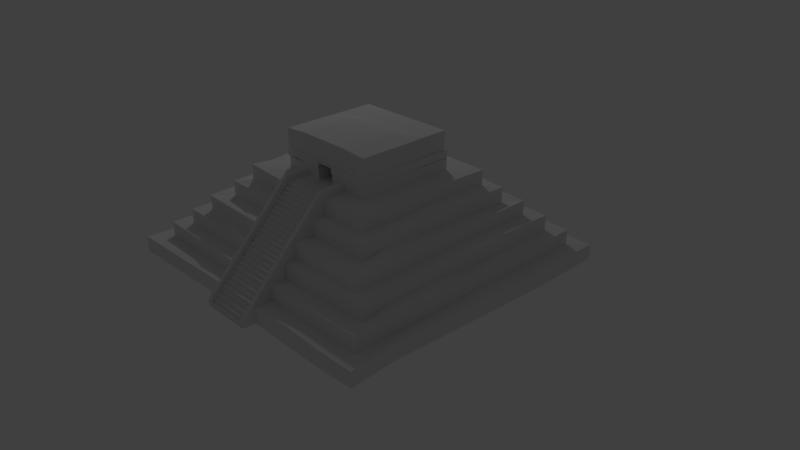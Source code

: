 # Source: MayanPyramid.blend  (saved by Blender 2.79.0; exported with 4.5.12 LTS)
import bpy
from mathutils import Matrix  # noqa: F401  (used for matrix-valued properties, if any)

bpy.ops.wm.read_factory_settings(use_empty=True)
scene = bpy.context.scene
scene.name = 'Scene'

# ---- collections
col_collection_1 = bpy.data.collections.new('Collection 1'); scene.collection.children.link(col_collection_1)

# ---- world
world_world = bpy.data.worlds.new('World'); scene.world = world_world
world_world.color = (0.05088, 0.05088, 0.05088)
world_world.use_sun_shadow = False
world_world.sun_shadow_jitter_overblur = 0.0
world_world.cycles.sampling_method = 'MANUAL'

# ---- cameras
cam_camera = bpy.data.cameras.new('Camera')
cam_camera.clip_end = 100.0
cam_camera.lens = 35.0
cam_camera.sensor_width = 32.0
cam_camera.sensor_height = 18.0
cam_camera.ortho_scale = 7.314
cam_camera.dof.focus_distance = 0.0
cam_camera.dof.aperture_fstop = 128.0

# ---- lights
light_lamp = bpy.data.lights.new('Lamp', 'POINT')
light_lamp.transmission_factor = 0.0
light_lamp.cutoff_distance = 30.0
light_lamp.energy = 100.0
light_lamp.shadow_buffer_clip_start = 1.001
light_lamp.shadow_soft_size = 0.1
light_lamp.shadow_maximum_resolution = 0.006
light_lamp.use_absolute_resolution = True

# ---- meshes
me_cube_001 = bpy.data.meshes.new('Cube.001')
me_cube_001.from_pydata([(-1.969, -2.036, 0.02659), (-0.6727, -0.6658, 1.705), (-1.997, 1.96, 0.002339), (-0.6727, 0.6256, 1.705), (1.997, -2.009, 0.0), (0.6901, -0.6658, 1.705), (1.993, 1.974, -0.01978), (0.6826, 0.6355, 1.705), (-1.967, -2.036, 0.232), (-1.997, 1.96, 0.2077), (1.997, 1.974, 0.1856), (1.997, -2.009, 0.2054), (-1.797, -1.744, 0.2054), (-1.755, 1.732, 0.1904), (1.797, 1.732, 0.2054), (1.797, -1.772, 0.2054), (-1.797, -1.744, 0.4054), (-1.767, 1.732, 0.39), (1.797, 1.732, 0.4054), (1.797, -1.772, 0.4054), (-1.58, -1.572, 0.4054), (-1.58, 1.532, 0.4054), (1.597, 1.533, 0.4033), (1.597, -1.519, 0.3833), (-1.58, -1.572, 0.6054), (-1.58, 1.532, 0.6054), (1.597, 1.533, 0.6033), (1.6, -1.519, 0.5833), (-1.397, -1.401, 0.6054), (-1.369, 1.353, 0.6435), (1.397, 1.333, 0.6035), (1.397, -1.409, 0.6054), (-1.397, -1.401, 0.8054), (-1.365, 1.353, 0.8435), (1.398, 1.333, 0.8035), (1.397, -1.409, 0.8054), (-1.178, -1.173, 0.8005), (-1.192, 1.132, 0.8235), (1.197, 1.142, 0.7689), (1.19, -1.132, 0.7889), (-1.181, -1.173, 1.001), (-1.204, 1.132, 1.023), (1.197, 1.149, 0.9688), (1.193, -1.132, 0.9889), (-1.009, -1.001, 1.028), (-0.9966, 0.9608, 1.005), (1.017, 0.9664, 1.001), (0.997, -0.9719, 1.005), (-1.0, -1.001, 1.228), (-0.9966, 0.9608, 1.205), (1.02, 0.9659, 1.201), (0.997, -0.9719, 1.205), (-0.6789, -0.6567, 1.205), (-0.6796, 0.6325, 1.205), (0.7147, 0.6473, 1.205), (0.7145, -0.6719, 1.205), (-0.3419, 1.932, 0.000349), (-0.3416, 1.932, 0.2057), (-0.3413, -2.172, 0.0), (-0.3404, 1.76, 0.2265), (-0.3413, -1.772, 0.2054), (-0.3366, 1.76, 0.4265), (-0.3413, 1.532, 0.4054), (-0.3413, -1.572, 0.4054), (-0.3413, 1.532, 0.6054), (-0.3308, 1.359, 0.6253), (-0.3413, -1.429, 0.6054), (-0.3273, 1.359, 0.8252), (-0.3261, 1.159, 0.8248), (-0.3401, -1.171, 0.8103), (-0.3226, 1.159, 1.025), (-0.3413, 0.9325, 1.005), (-0.3413, 0.9325, 1.205), (-0.345, -1.008, 1.201), (-0.3403, 0.6788, 1.201), (-0.3419, -0.687, 1.205), (-0.3378, 0.6256, 1.705), (-0.3378, -0.6658, 1.729), (0.3586, 1.964, 0.2144), (0.3587, -2.172, 0.0), (0.3598, 1.764, 0.2139), (0.3633, 1.764, 0.4139), (0.3588, 1.533, 0.4048), (0.359, 1.533, 0.6048), (0.3591, 1.333, 0.6048), (0.3593, 1.333, 0.8048), (0.3738, 1.163, 0.8125), (0.3773, 1.163, 1.012), (0.3784, 0.9627, 1.012), (0.382, 0.9623, 1.212), (0.3596, 0.6738, 1.21), (0.3552, 0.6355, 1.705), (0.3599, -1.56, 0.4002), (0.355, 1.965, 0.009004), (0.3587, -1.772, 0.2054), (0.3587, -1.409, 0.6054), (0.3523, -1.16, 0.8003), (0.3587, -0.9719, 1.205), (0.3587, -0.6719, 1.205), (0.3552, -0.6658, 1.729), (-0.3321, -1.982, 0.004225), (0.3587, -2.009, 0.0), (-0.3532, -1.008, 1.001), (0.3587, -0.9719, 1.005), (-0.3294, -1.982, 0.2051), (-0.3413, -1.772, 0.4018), (-0.3413, -1.572, 0.6027), (-0.3413, -1.429, 0.8036), (-0.3424, -1.171, 1.009), (0.3587, -2.009, 0.2009), (0.3587, -1.772, 0.4018), (0.3626, -1.56, 0.5975), (0.3587, -1.409, 0.8036), (0.355, -1.16, 0.9994), (0.3062, -0.6533, 1.212), (-0.2888, -0.6533, 1.212), (-0.2888, -0.9533, 1.212), (0.3062, -0.9533, 1.212), (-0.2888, -2.167, 0.0), (0.3062, -2.167, 0.0), (0.3587, -2.172, 0.09234), (-0.3413, -0.6719, 1.298), (-0.3413, -1.01, 1.298), (-0.2888, -2.172, 0.09234), (-0.3413, -2.172, 0.09234), (0.3062, -2.172, 0.09234), (-0.2888, -1.01, 1.298), (0.3062, -1.01, 1.298), (0.3587, -1.01, 1.298), (0.3587, -0.6719, 1.298), (0.3062, -0.6719, 1.298), (-0.2888, -0.6719, 1.298), (0.3118, -2.167, 0.04513), (0.3118, -2.127, 0.04513), (-0.2832, -2.167, 0.04513), (-0.2832, -2.127, 0.04513), (0.3062, -2.127, 0.09027), (0.3062, -2.082, 0.09027), (-0.2888, -2.127, 0.09027), (-0.2888, -2.082, 0.09027), (0.3062, -2.082, 0.1354), (0.3062, -2.03, 0.1354), (-0.2888, -2.082, 0.1354), (-0.2888, -2.03, 0.1354), (0.3062, -2.03, 0.1805), (0.3062, -1.998, 0.1805), (-0.2888, -2.03, 0.1805), (-0.2888, -1.998, 0.1805), (0.3062, -1.998, 0.2257), (0.3062, -1.946, 0.2257), (-0.2888, -1.998, 0.2257), (-0.2888, -1.946, 0.2257), (0.3062, -1.946, 0.2708), (0.3062, -1.901, 0.2708), (-0.2888, -1.946, 0.2708), (-0.2888, -1.901, 0.2708), (0.3062, -1.901, 0.3159), (0.3062, -1.856, 0.3159), (-0.2888, -1.901, 0.3159), (-0.2888, -1.856, 0.3159), (0.3062, -1.856, 0.3542), (0.3062, -1.811, 0.3542), (-0.2888, -1.856, 0.3542), (-0.2888, -1.811, 0.3542), (0.3062, -1.811, 0.4062), (0.3062, -1.766, 0.4062), (-0.2888, -1.811, 0.4062), (-0.2888, -1.766, 0.4062), (0.3062, -1.766, 0.4513), (0.3062, -1.721, 0.4513), (-0.2888, -1.766, 0.4513), (-0.2888, -1.721, 0.4513), (0.3062, -1.721, 0.4965), (0.3116, -1.675, 0.4965), (-0.2888, -1.721, 0.4965), (-0.2834, -1.675, 0.4965), (0.3116, -1.675, 0.5416), (0.3062, -1.63, 0.5416), (-0.2834, -1.675, 0.5416), (-0.2888, -1.63, 0.5416), (0.3062, -1.63, 0.5924), (0.3062, -1.585, 0.5924), (-0.2888, -1.63, 0.5924), (-0.2888, -1.585, 0.5924), (0.3062, -1.585, 0.6319), (0.3121, -1.54, 0.6319), (-0.2888, -1.585, 0.6319), (-0.2829, -1.54, 0.6319), (0.3121, -1.54, 0.677), (0.3062, -1.495, 0.677), (-0.2829, -1.54, 0.677), (-0.2888, -1.495, 0.677), (0.3062, -1.495, 0.7222), (0.3062, -1.45, 0.7222), (-0.2888, -1.495, 0.7222), (-0.2888, -1.45, 0.7222), (0.3062, -1.45, 0.7673), (0.3062, -1.405, 0.7673), (-0.2888, -1.45, 0.7673), (-0.2888, -1.405, 0.7673), (0.3062, -1.405, 0.8124), (0.3062, -1.359, 0.8124), (-0.2888, -1.405, 0.8124), (-0.2888, -1.359, 0.8124), (0.2908, -1.359, 0.8576), (0.2908, -1.314, 0.8576), (-0.3042, -1.359, 0.8576), (-0.3042, -1.314, 0.8576), (0.3062, -1.314, 0.9027), (0.3062, -1.269, 0.9027), (-0.2888, -1.314, 0.9027), (-0.2888, -1.269, 0.9027), (0.3062, -1.269, 0.9478), (0.2966, -1.224, 0.951), (-0.2888, -1.269, 0.9478), (-0.2984, -1.224, 0.951), (0.2966, -1.224, 0.9962), (0.3062, -1.179, 0.993), (-0.2984, -1.224, 0.9962), (-0.2888, -1.179, 0.993), (0.3062, -1.179, 1.038), (0.3062, -1.134, 1.038), (-0.2888, -1.179, 1.038), (-0.2888, -1.134, 1.038), (0.3062, -1.134, 1.083), (0.3062, -1.089, 1.083), (-0.2888, -1.134, 1.083), (-0.2888, -1.089, 1.083), (0.3154, -1.089, 1.128), (0.3154, -1.044, 1.128), (-0.2796, -1.089, 1.128), (-0.2796, -1.044, 1.128), (0.297, -1.044, 1.173), (0.297, -0.9984, 1.173), (-0.298, -1.044, 1.173), (-0.298, -0.9984, 1.173), (0.3062, -0.9984, 1.219), (-0.2888, -0.9984, 1.219), (-0.6789, -0.6567, 1.355), (-0.6727, -0.6658, 1.456), (-0.6708, -0.6756, 1.555), (-0.6708, -0.6756, 1.655), (-0.6708, 0.6236, 1.655), (-0.6708, 0.6236, 1.555), (-0.6727, 0.6256, 1.456), (-0.6796, 0.6325, 1.355), (0.6807, 0.6336, 1.655), (0.6882, 0.6236, 1.555), (0.6901, 0.6256, 1.456), (0.7147, 0.6473, 1.355), (0.6882, -0.6641, 1.655), (0.6882, -0.6748, 1.555), (0.6901, -0.6765, 1.456), (0.7145, -0.6719, 1.355), (-0.3368, -0.682, 1.661), (-0.3368, -0.682, 1.56), (-0.3378, -0.6658, 1.456), (-0.3419, -0.687, 1.355), (-0.3368, 0.6236, 1.658), (-0.3368, 0.6448, 1.557), (-0.3378, 0.6467, 1.456), (-0.3422, 0.6801, 1.351), (0.3543, -0.6704, 1.661), (0.3543, -0.6812, 1.56), (0.3552, -0.6765, 1.456), (0.3587, -0.6719, 1.355), (0.3543, 0.6336, 1.658), (0.3543, 0.6448, 1.557), (0.3552, 0.6467, 1.456), (0.3578, 0.6751, 1.36), (-0.6796, -0.6719, 1.355), (-0.6796, -0.6719, 1.455), (-0.6796, 0.6325, 1.455), (-0.6796, 0.6325, 1.355), (0.697, 0.6325, 1.455), (0.697, 0.6325, 1.355), (0.697, -0.6719, 1.455), (0.697, -0.6719, 1.355), (-0.3413, -0.6719, 1.455), (-0.3413, -0.6719, 1.355), (-0.3413, 0.6325, 1.455), (-0.3413, 0.6325, 1.355), (0.3587, -0.6719, 1.455), (0.3587, -0.6719, 1.355), (0.3587, 0.6325, 1.455), (0.3587, 0.6325, 1.355), (-0.6968, -0.6721, 1.354), (-0.6968, -0.6721, 1.457), (-0.6968, 0.6498, 1.457), (-0.6968, 0.6498, 1.354), (0.7142, 0.6498, 1.464), (0.7142, 0.6498, 1.362), (0.7, -0.677, 1.457), (0.7, -0.677, 1.354), (-0.35, -0.6721, 1.457), (-0.35, -0.6721, 1.354), (-0.35, 0.6498, 1.457), (-0.35, 0.6498, 1.354), (0.3675, -0.6872, 1.457), (0.3675, -0.6872, 1.354), (0.3675, 0.6498, 1.457), (0.3675, 0.6498, 1.354), (-1.997, 0.9456, 0.0), (-1.942, 0.1365, -0.02881), (-1.942, -0.6444, -0.02881), (-1.98, -1.425, 0.0), (-1.98, -1.425, 0.2054), (-1.954, -0.6444, 0.1762), (-1.954, 0.1365, 0.1762), (-1.997, 0.9456, 0.2054), (1.997, -1.44, 0.04561), (1.997, -0.6593, 0.02067), (1.997, 0.1211, -0.004269), (1.997, 0.9016, -0.02921), (1.997, 0.9089, 0.1972), (1.997, 0.1284, 0.2222), (1.997, -0.6528, 0.226), (1.997, -1.433, 0.2509), (-1.797, -1.253, 0.2054), (-1.78, -0.5804, 0.2054), (-1.797, 0.1487, 0.2054), (-1.772, 0.8496, 0.1873), (1.797, 0.8129, 0.2003), (1.797, 0.1124, 0.2227), (1.797, -0.5804, 0.2054), (1.797, -1.281, 0.2054), (-1.58, -1.137, 0.6054), (-1.579, -0.5164, 0.5997), (-1.579, 0.1045, 0.5997), (-1.58, 0.7253, 0.6054), (1.597, 0.7253, 0.6266), (1.597, 0.1092, 0.623), (1.597, -0.5121, 0.6217), (1.597, -1.137, 0.6054), (-1.397, -0.965, 0.6108), (-1.397, -0.4241, 0.6108), (-1.397, 0.1167, 0.6054), (-1.38, 0.6293, 0.6054), (1.397, 0.6293, 0.6266), (1.397, 0.08846, 0.6266), (1.397, -0.4524, 0.6054), (1.397, -0.9933, 0.6054), (-1.409, -0.965, 0.8104), (-1.409, -0.4241, 0.8104), (-1.397, 0.1167, 0.8054), (-1.38, 0.6293, 0.8054), (1.397, 0.6293, 0.8054), (1.397, 0.08846, 0.8054), (1.397, -0.4524, 0.8054), (1.397, -0.9933, 0.8054), (-1.18, -0.8493, 0.8054), (-1.18, -0.3884, 0.8054), (-1.197, 0.1007, 0.8054), (-1.209, 0.5616, 0.8225), (1.197, 0.5435, 0.788), (1.197, 0.07246, 0.8054), (1.197, -0.3777, 0.8175), (1.197, -0.8384, 0.8322), (-1.18, -0.8493, 1.005), (-1.18, -0.3884, 1.005), (-1.197, 0.1007, 1.005), (-1.221, 0.5616, 1.022), (1.197, 0.5506, 1.009), (1.197, 0.07246, 1.027), (1.197, -0.3714, 1.017), (1.197, -0.832, 1.032), (-0.9966, -0.677, 1.005), (-1.005, -0.3244, 1.035), (-1.005, 0.05646, 1.035), (-0.9966, 0.4656, 1.005), (0.997, 0.4373, 1.027), (0.997, 0.05646, 1.027), (0.997, -0.3244, 1.005), (0.997, -0.7053, 1.005), (-0.9966, -0.677, 1.205), (-1.017, -0.3244, 1.235), (-1.017, 0.05646, 1.235), (-0.9966, 0.4656, 1.205), (0.997, 0.4373, 1.205), (0.997, 0.05646, 1.205), (0.997, -0.3244, 1.205), (0.997, -0.7053, 1.205), (-0.6796, -0.4893, 1.205), (-0.6796, -0.2284, 1.205), (-0.6796, 0.03246, 1.205), (-0.6796, 0.2933, 1.205), (0.7147, 0.3081, 1.205), (0.7095, 0.03246, 1.205), (0.7095, -0.2284, 1.205), (0.7145, -0.4893, 1.205), (-0.6727, -0.485, 1.705), (-0.6727, -0.2267, 1.705), (-0.6727, 0.03155, 1.705), (-0.6727, 0.2898, 1.705), (0.6826, 0.2898, 1.705), (0.6901, 0.03155, 1.705), (0.6901, -0.2267, 1.705), (0.6901, -0.485, 1.705), (-0.3413, 0.2933, 1.705), (-0.3413, 0.03246, 1.737), (-0.3377, -0.2192, 1.737), (-0.3446, -0.48, 1.729), (0.3587, 0.2933, 1.705), (0.3587, 0.03246, 1.737), (0.3621, -0.2377, 1.737), (0.3552, -0.4985, 1.729), (1.797, 0.8186, 0.379), (1.797, 0.1181, 0.4014), (1.797, -0.5804, 0.4266), (1.797, -1.281, 0.4266), (-1.784, 0.8496, 0.3869), (-1.797, 0.1487, 0.4054), (-1.78, -0.5804, 0.4054), (-1.797, -1.253, 0.4054), (1.597, 0.7253, 0.4054), (1.597, 0.1021, 0.4019), (1.597, -0.5178, 0.4429), (1.597, -1.137, 0.4266), (-1.58, 0.7253, 0.4054), (-1.567, 0.1045, 0.4001), (-1.567, -0.5164, 0.4001), (-1.58, -1.137, 0.4054), (0.3587, 0.9173, 0.0), (0.3587, 0.1365, 0.0), (0.3587, -0.6444, 0.0), (0.3587, -1.425, 0.0), (-0.3413, 0.9173, 0.0), (-0.3413, 0.1365, 0.0), (-0.3413, -0.6444, 0.0), (-0.3413, -1.425, 0.0), (0.6976, -0.4838, 1.655), (0.6976, -0.2262, 1.655), (0.6882, 0.0313, 1.655), (0.6807, 0.2888, 1.655), (0.6976, -0.4838, 1.555), (0.6976, -0.2262, 1.555), (0.6882, 0.0313, 1.555), (0.6882, 0.2888, 1.555), (0.6901, -0.485, 1.456), (0.6901, -0.2267, 1.456), (0.6901, 0.03155, 1.456), (0.6901, 0.2898, 1.456), (0.7145, -0.4893, 1.355), (0.7095, -0.2284, 1.355), (0.7095, 0.03246, 1.355), (0.7147, 0.3081, 1.355), (-0.6708, 0.2888, 1.655), (-0.6708, 0.0313, 1.655), (-0.6708, -0.2262, 1.655), (-0.6708, -0.4838, 1.655), (-0.6708, 0.2888, 1.555), (-0.6708, 0.0313, 1.555), (-0.6708, -0.2262, 1.555), (-0.6708, -0.4838, 1.555), (-0.6727, 0.2898, 1.456), (-0.6727, 0.03155, 1.456), (-0.6727, -0.2267, 1.456), (-0.6727, -0.485, 1.456), (-0.6796, 0.2933, 1.355), (-0.6796, 0.03246, 1.355), (-0.6796, -0.2284, 1.355), (-0.6796, -0.4893, 1.355), (0.697, -0.4893, 1.455), (0.697, -0.2284, 1.455), (0.697, 0.03246, 1.455), (0.697, 0.2933, 1.455), (0.697, -0.4893, 1.355), (0.697, -0.2284, 1.355), (0.697, 0.03246, 1.355), (0.697, 0.2933, 1.355), (-0.6796, 0.2933, 1.455), (-0.6796, 0.03246, 1.455), (-0.6796, -0.2284, 1.455), (-0.6796, -0.4893, 1.455), (-0.6796, 0.2933, 1.355), (-0.6796, 0.03246, 1.355), (-0.6796, -0.2284, 1.355), (-0.6796, -0.4893, 1.355), (0.7, -0.4898, 1.457), (0.7046, -0.2327, 1.457), (0.7046, 0.03474, 1.457), (0.7142, 0.3021, 1.464), (0.7, -0.4898, 1.354), (0.7046, -0.2327, 1.354), (0.7046, 0.03474, 1.354), (0.7142, 0.3021, 1.362), (-0.6968, 0.3021, 1.457), (-0.6968, 0.03474, 1.457), (-0.6968, -0.2327, 1.457), (-0.6968, -0.5, 1.457), (-0.6968, 0.3021, 1.354), (-0.6968, 0.03474, 1.354), (-0.6968, -0.2327, 1.354), (-0.6968, -0.5, 1.354), (0.3062, -1.269, 0.9027), (-0.2888, -1.269, 0.9027), (0.3062, -1.269, 0.9478), (-0.2888, -1.269, 0.9478), (1.998, -2.009, 0.137), (1.998, -2.01, 0.06832), (0.358, -2.01, 0.1341), (0.3584, -2.011, 0.06673), (1.455, -2.016, 0.2135), (0.8992, -1.995, 0.2249), (0.9043, -2.014, -0.005287), (1.452, -2.019, -0.01084), (1.453, -2.021, 0.06149), (0.904, -2.011, 0.06923), (1.454, -2.02, 0.1371), (0.9017, -2.003, 0.1471), (-0.6048, -1.425, 0.6126), (-0.8691, -1.422, 0.6247), (-1.134, -1.416, 0.6271), (-1.387, -1.391, 0.6518), (-1.391, -1.395, 0.7054), (-1.399, -1.403, 0.7574), (-0.3468, -1.433, 0.7557), (-0.3461, -1.426, 0.7045), (-0.3429, -1.42, 0.653), (-0.6006, -1.408, 0.7907), (-0.8691, -1.422, 0.8115), (-1.139, -1.433, 0.8286), (-0.6054, -1.415, 0.7477), (-0.6051, -1.413, 0.7014), (-0.6036, -1.412, 0.6547), (-0.8734, -1.425, 0.7665), (-0.8703, -1.416, 0.7181), (-0.8667, -1.411, 0.6688), (-1.142, -1.431, 0.7803), (-1.134, -1.417, 0.7285), (-1.128, -1.407, 0.6747), (-1.792, -1.085, 0.2052), (-1.787, -0.9167, 0.2049), (-1.783, -0.7486, 0.2048), (-1.579, 0.2597, 0.601), (-1.579, 0.4149, 0.6022), (-1.579, 0.5701, 0.6036), (-1.783, -0.7486, 0.4048), (-1.788, -0.9167, 0.4051), (-1.792, -1.085, 0.4055), (-1.577, 0.5701, 0.4047), (-1.573, 0.4149, 0.4028), (-1.57, 0.2597, 0.4008), (-1.587, 0.1044, 0.5522), (-1.573, 0.1044, 0.4999), (-1.559, 0.1044, 0.4475), (-1.59, 0.725, 0.558), (-1.579, 0.725, 0.5054), (-1.569, 0.7252, 0.4528), (-1.808, -1.253, 0.3582), (-1.797, -1.253, 0.3054), (-1.786, -1.253, 0.2527), (-1.791, -0.5804, 0.3582), (-1.781, -0.5805, 0.3054), (-1.771, -0.5805, 0.2529), (-1.804, -1.085, 0.3583), (-1.793, -1.085, 0.3054), (-1.782, -1.085, 0.2526), (-1.799, -0.9167, 0.3579), (-1.789, -0.9169, 0.305), (-1.778, -0.917, 0.2523), (-1.795, -0.7485, 0.3576), (-1.785, -0.7487, 0.3048), (-1.774, -0.7487, 0.2523), (-1.588, 0.2595, 0.5534), (-1.574, 0.2596, 0.5009), (-1.561, 0.2596, 0.4484), (-1.588, 0.4147, 0.5549), (-1.576, 0.4147, 0.5025), (-1.564, 0.4148, 0.4501), (-1.589, 0.5699, 0.5564), (-1.578, 0.5699, 0.5041), (-1.567, 0.57, 0.4518), (0.1359, -0.6692, 1.216), (-0.1084, -0.6742, 1.205), (-0.3419, -0.687, 1.305), (-0.3419, -0.687, 1.255), (0.3587, -0.6719, 1.305), (0.3587, -0.6719, 1.255), (-0.3417, -0.682, 1.355), (-0.3415, -0.6769, 1.355), (-0.1084, -0.6742, 1.355), (0.1359, -0.6692, 1.355), (-0.3442, -0.672, 1.355), (-0.3471, -0.672, 1.355), (-0.1079, -0.6641, 1.355), (0.1254, -0.6641, 1.355), (0.3587, -0.6719, 1.355), (0.3587, -0.6719, 1.355), (-0.35, -0.6721, 1.422), (-0.35, -0.6721, 1.388), (0.3675, -0.6872, 1.422), (0.3675, -0.6872, 1.388), (-0.1108, -0.6771, 1.457), (0.1283, -0.6822, 1.457), (-0.1188, -0.6693, 1.354), (0.1283, -0.6744, 1.354), (0.3646, -0.6821, 1.355), (0.3617, -0.677, 1.355), (-0.1089, -0.6659, 1.355), (-0.1099, -0.6676, 1.355), (0.1264, -0.6675, 1.355), (0.1273, -0.671, 1.355), (0.1283, -0.6744, 1.422), (0.1283, -0.6744, 1.388), (-0.1108, -0.6693, 1.422), (-0.1108, -0.6693, 1.388), (-0.1082, -0.6709, 1.355), (-0.1081, -0.6675, 1.355), (0.136, -0.6675, 1.355), (0.1253, -0.6658, 1.355), (0.1359, -0.6692, 1.305), (0.1359, -0.6692, 1.255), (-0.1084, -0.6742, 1.305), (-0.1084, -0.6742, 1.255), (0.1356, -0.2682, 1.216), (-0.1087, -0.2733, 1.205), (-0.1087, -0.2733, 1.355), (0.1356, -0.2682, 1.355), (-0.1083, -0.2632, 1.355), (0.1251, -0.2632, 1.355), (-0.1033, -0.2684, 1.354), (0.128, -0.2735, 1.354), (-0.1102, -0.2667, 1.354), (-0.1092, -0.2649, 1.355), (0.127, -0.27, 1.354), (0.126, -0.2666, 1.355), (0.128, -0.2735, 1.388), (0.128, -0.2735, 1.422), (-0.1112, -0.2684, 1.388), (-0.1112, -0.2684, 1.422), (-0.1084, -0.2666, 1.355), (-0.1086, -0.2699, 1.355), (0.125, -0.2649, 1.355), (0.1357, -0.2666, 1.355), (0.1356, -0.2682, 1.255), (0.1356, -0.2682, 1.305), (-0.1087, -0.2733, 1.255), (-0.1087, -0.2733, 1.305), (-0.1086, -0.4738, 1.255), (-0.1108, -0.6693, 1.371), (-0.1108, -0.6693, 1.405), (-0.1084, -0.6742, 1.23), (-0.1084, -0.6742, 1.33), (-0.1084, -0.6742, 1.28), (-0.1086, -0.4738, 1.355), (-0.1086, -0.4738, 1.305), (-0.1112, -0.2684, 1.371), (-0.1112, -0.2684, 1.405), (-0.1087, -0.2733, 1.23), (-0.1087, -0.2733, 1.33), (-0.1087, -0.2733, 1.28), (-0.1086, -0.4738, 1.205), (-0.111, -0.4689, 1.422), (-0.1111, -0.4689, 1.354), (-0.111, -0.4689, 1.388), (-0.111, -0.4689, 1.405), (-0.1086, -0.4738, 1.23), (-0.111, -0.4689, 1.371), (-0.1086, -0.4738, 1.33), (-0.1086, -0.4738, 1.28), (-0.3617, -0.474, 1.255), (-0.3618, -0.2735, 1.255), (-0.3617, -0.474, 1.305), (-0.3618, -0.2735, 1.305), (-0.3643, -0.2686, 1.371), (-0.3643, -0.2686, 1.354), (-0.3643, -0.2686, 1.405), (-0.3643, -0.2686, 1.388), (-0.3618, -0.2735, 1.23), (-0.3618, -0.2735, 1.205), (-0.3618, -0.2735, 1.33), (-0.3618, -0.2735, 1.28), (-0.3641, -0.4691, 1.422), (-0.3643, -0.2686, 1.422), (-0.3618, -0.2735, 1.355), (-0.3617, -0.474, 1.355), (-0.3617, -0.474, 1.205), (-0.3641, -0.4691, 1.354), (-0.3641, -0.4691, 1.388), (-0.3641, -0.4691, 1.405), (-0.3617, -0.474, 1.23), (-0.3641, -0.4691, 1.371), (-0.3617, -0.474, 1.33), (-0.3617, -0.474, 1.28), (0.008065, -0.2708, 1.205), (0.008065, -0.2708, 1.355), (0.008405, -0.2709, 1.354), (0.128, -0.2735, 1.371), (0.128, -0.2735, 1.405), (-0.1112, -0.2684, 1.362), (-0.1112, -0.2684, 1.396), (0.008405, -0.2709, 1.422), (0.008405, -0.2709, 1.388), (0.1356, -0.2682, 1.23), (0.1356, -0.2682, 1.33), (0.1356, -0.2682, 1.28), (-0.1087, -0.2733, 1.217), (-0.1087, -0.2733, 1.317), (-0.1087, -0.2733, 1.267), (0.008065, -0.2708, 1.305), (0.008065, -0.2708, 1.255), (-0.1112, -0.2684, 1.379), (-0.1112, -0.2684, 1.413), (-0.1087, -0.2733, 1.242), (-0.1087, -0.2733, 1.342), (-0.1087, -0.2733, 1.292)], [], [(302, 309, 9, 2), (93, 78, 10, 6), (310, 317, 11, 498, 499, 4), (100, 104, 8, 0), (401, 390, 1, 77), (321, 13, 9, 309), (80, 14, 10, 78), (325, 15, 11, 317), (8, 104, 60, 12), (81, 18, 14, 80), (82, 22, 18, 81), (63, 20, 16, 105), (83, 26, 22, 82), (337, 29, 25, 329), (84, 30, 26, 83), (341, 31, 27, 333), (66, 510, 511, 512, 28, 24, 106), (345, 33, 29, 337), (85, 34, 30, 84), (349, 35, 31, 341), (530, 513, 28, 512), (353, 37, 33, 345), (86, 38, 34, 85), (357, 39, 35, 349), (69, 36, 32, 521, 520, 519, 107), (361, 41, 37, 353), (87, 42, 38, 86), (365, 43, 39, 357), (108, 40, 36, 69), (369, 45, 41, 361), (88, 46, 42, 87), (373, 47, 43, 365), (377, 49, 45, 369), (89, 50, 46, 88), (381, 51, 47, 373), (385, 53, 49, 377), (90, 54, 50, 89), (389, 55, 51, 381), (75, 52, 48, 73), (458, 245, 53, 385), (269, 249, 54, 90), (442, 253, 55, 389), (257, 238, 52, 75, 576, 575), (409, 19, 15, 325), (417, 23, 19, 409), (410, 17, 13, 321), (105, 16, 12, 60), (106, 24, 20, 63), (333, 27, 23, 417), (418, 21, 17, 410), (329, 25, 21, 418, 548, 547, 546), (614, 576, 75, 574, 642), (245, 261, 74, 53), (53, 74, 72, 49), (49, 72, 71, 45), (45, 71, 70, 41), (41, 70, 68, 37), (37, 68, 67, 33), (33, 67, 65, 29), (29, 65, 64, 25), (25, 64, 62, 21), (21, 62, 61, 17), (17, 61, 59, 13), (13, 59, 57, 9), (405, 401, 77, 99), (2, 9, 57, 56), (397, 405, 99, 5), (23, 92, 110, 19), (31, 95, 111, 27), (35, 112, 95, 31), (39, 96, 112, 35), (43, 113, 96, 39), (55, 98, 97, 51), (253, 265, 577, 578, 98, 55), (19, 110, 94, 15), (27, 111, 92, 23), (261, 269, 90, 74), (74, 90, 89, 72), (72, 89, 88, 71), (71, 88, 87, 70), (70, 87, 86, 68), (68, 86, 85, 67), (67, 85, 84, 65), (65, 84, 83, 64), (64, 83, 82, 62), (62, 82, 81, 61), (61, 81, 80, 59), (59, 80, 78, 57), (56, 93, 79, 58), (56, 57, 78, 93), (15, 11, 502, 503, 109, 94), (509, 503, 109, 500), (425, 310, 4, 505, 504, 101), (305, 429, 100, 0), (102, 44, 40, 108), (73, 48, 44, 102), (47, 103, 113, 43), (51, 97, 103, 47), (58, 73, 56), (79, 93, 97), (73, 58, 104, 105, 106, 107, 108), (79, 97, 113, 112, 111, 110, 109), (114, 115, 116, 117), (118, 119, 117, 116), (119, 118, 58, 79), (114, 117, 127, 130), (58, 118, 123, 124), (116, 117, 97, 73), (115, 114, 98, 573, 574, 75), (130, 127, 128, 129), (126, 131, 121, 122), (126, 122, 124, 123), (125, 120, 128, 127), (119, 79, 120, 125), (116, 115, 131, 126), (104, 58, 124, 122, 73, 108, 107, 106, 105), (118, 116, 126, 123), (116, 73, 122, 126), (117, 119, 125, 127), (97, 117, 127, 128), (97, 98, 129, 128), (113, 97, 128, 120, 79, 109, 110, 111, 112), (75, 73, 122, 121), (98, 114, 130, 129), (115, 75, 121, 131), (132, 133, 119), (135, 118, 119, 133), (118, 135, 134), (118, 134, 132, 119), (135, 133, 132, 134), (136, 137, 133), (139, 135, 133, 137), (135, 139, 138), (135, 138, 136, 133), (139, 137, 136, 138), (140, 141, 137), (143, 139, 137, 141), (139, 143, 142), (139, 142, 140, 137), (143, 141, 140, 142), (144, 145, 141), (147, 143, 141, 145), (143, 147, 146), (143, 146, 144, 141), (147, 145, 144, 146), (148, 149, 145), (151, 147, 145, 149), (147, 151, 150), (147, 150, 148, 145), (151, 149, 148, 150), (152, 153, 149), (155, 151, 149, 153), (151, 155, 154), (151, 154, 152, 149), (155, 153, 152, 154), (156, 157, 153), (159, 155, 153, 157), (155, 159, 158), (155, 158, 156, 153), (159, 157, 156, 158), (160, 161, 157), (163, 159, 157, 161), (159, 163, 162), (159, 162, 160, 157), (163, 161, 160, 162), (164, 165, 161), (167, 163, 161, 165), (163, 167, 166), (163, 166, 164, 161), (167, 165, 164, 166), (168, 169, 165), (171, 167, 165, 169), (167, 171, 170), (167, 170, 168, 165), (171, 169, 168, 170), (172, 173, 169), (175, 171, 169, 173), (171, 175, 174), (171, 174, 172, 169), (175, 173, 172, 174), (176, 177, 173), (179, 175, 173, 177), (175, 179, 178), (175, 178, 176, 173), (179, 177, 176, 178), (180, 181, 177), (183, 179, 177, 181), (179, 183, 182), (179, 182, 180, 177), (183, 181, 180, 182), (184, 185, 181), (187, 183, 181, 185), (183, 187, 186), (183, 186, 184, 181), (187, 185, 184, 186), (188, 189, 185), (191, 187, 185, 189), (187, 191, 190), (187, 190, 188, 185), (191, 189, 188, 190), (192, 193, 189), (195, 191, 189, 193), (191, 195, 194), (191, 194, 192, 189), (195, 193, 192, 194), (196, 197, 193), (199, 195, 193, 197), (195, 199, 198), (195, 198, 196, 193), (199, 197, 196, 198), (200, 201, 197), (203, 199, 197, 201), (199, 203, 202), (199, 202, 200, 197), (203, 201, 200, 202), (204, 205, 201), (207, 203, 201, 205), (203, 207, 206), (203, 206, 204, 201), (207, 205, 204, 206), (208, 209, 205), (211, 207, 205, 209), (207, 211, 210), (207, 210, 208, 205), (211, 209, 208, 210), (212, 213, 209), (215, 211, 209, 213), (211, 215, 214), (215, 213, 212, 214), (216, 217, 213), (219, 215, 213, 217), (215, 219, 218), (215, 218, 216, 213), (219, 217, 216, 218), (220, 221, 217), (223, 219, 217, 221), (219, 223, 222), (219, 222, 220, 217), (223, 221, 220, 222), (224, 225, 221), (227, 223, 221, 225), (223, 227, 226), (223, 226, 224, 221), (227, 225, 224, 226), (228, 229, 225), (231, 227, 225, 229), (227, 231, 230), (227, 230, 228, 225), (231, 229, 228, 230), (232, 233, 229), (235, 231, 229, 233), (231, 235, 234), (231, 234, 232, 229), (235, 233, 232, 234), (236, 117, 233), (116, 235, 233, 117), (235, 116, 237), (235, 237, 236, 233), (116, 117, 236, 237), (76, 91, 266, 258), (258, 266, 267, 259), (259, 267, 268, 260), (610, 587, 283, 586), (5, 99, 262, 250), (250, 262, 263, 251), (251, 263, 264, 252), (438, 252, 276, 462), (3, 76, 258, 242), (242, 258, 259, 243), (243, 259, 260, 244), (265, 253, 277, 283, 587, 588), (99, 77, 254, 262), (262, 254, 255, 263), (263, 255, 256, 264), (264, 256, 278, 282), (77, 1, 241, 254), (254, 241, 240, 255), (255, 240, 239, 256), (252, 264, 282, 276), (397, 5, 250, 430), (430, 250, 251, 434), (434, 251, 252, 438), (249, 269, 285, 275), (91, 7, 246, 266), (266, 246, 247, 267), (267, 247, 248, 268), (238, 257, 579, 580, 279, 270), (393, 3, 242, 446), (446, 242, 243, 450), (450, 243, 244, 454), (268, 248, 274, 284), (284, 274, 290, 300), (272, 280, 296, 288), (469, 275, 291, 485), (283, 277, 293, 299, 597, 598), (462, 276, 292, 478), (276, 282, 298, 292), (270, 279, 583, 584, 295, 286), (285, 281, 297, 301), (454, 244, 272, 470), (445, 249, 275, 469), (461, 238, 270, 477), (260, 268, 284, 280), (244, 260, 280, 272), (269, 261, 281, 285), (256, 239, 271, 278), (261, 245, 273, 281), (296, 300, 301, 297), (292, 298, 591, 592, 299, 293), (288, 296, 297, 289), (606, 590, 295, 595, 640), (294, 287, 286, 295, 590, 589), (478, 292, 293, 482), (300, 290, 291, 301), (486, 288, 289, 490), (281, 273, 289, 297), (275, 285, 301, 291), (282, 278, 294, 593, 594, 298), (470, 272, 288, 486), (602, 597, 299, 596), (280, 284, 300, 296), (477, 270, 286, 493), (278, 271, 287, 294), (273, 474, 490, 289), (474, 475, 491, 490), (475, 476, 492, 491), (476, 477, 493, 492), (271, 473, 489, 287), (473, 472, 488, 489), (472, 471, 487, 488), (471, 470, 486, 487), (287, 489, 493, 286), (489, 488, 492, 493), (488, 487, 491, 492), (487, 486, 490, 491), (290, 481, 485, 291), (481, 480, 484, 485), (480, 479, 483, 484), (479, 478, 482, 483), (245, 458, 474, 273), (458, 459, 475, 474), (459, 460, 476, 475), (460, 461, 477, 476), (253, 442, 466, 277), (442, 443, 467, 466), (443, 444, 468, 467), (444, 445, 469, 468), (239, 457, 473, 271), (457, 456, 472, 473), (456, 455, 471, 472), (455, 454, 470, 471), (274, 465, 481, 290), (465, 464, 480, 481), (464, 463, 479, 480), (463, 462, 478, 479), (277, 466, 482, 293), (466, 467, 483, 482), (467, 468, 484, 483), (468, 469, 485, 484), (240, 453, 457, 239), (453, 452, 456, 457), (452, 451, 455, 456), (451, 450, 454, 455), (241, 449, 453, 240), (449, 448, 452, 453), (448, 447, 451, 452), (447, 446, 450, 451), (1, 390, 449, 241), (390, 391, 448, 449), (391, 392, 447, 448), (392, 393, 446, 447), (247, 437, 441, 248), (437, 436, 440, 441), (436, 435, 439, 440), (435, 434, 438, 439), (246, 433, 437, 247), (433, 432, 436, 437), (432, 431, 435, 436), (431, 430, 434, 435), (7, 394, 433, 246), (394, 395, 432, 433), (395, 396, 431, 432), (396, 397, 430, 431), (248, 441, 465, 274), (441, 440, 464, 465), (440, 439, 463, 464), (439, 438, 462, 463), (2, 56, 426, 302), (302, 426, 427, 303), (303, 427, 428, 304), (304, 428, 429, 305), (93, 6, 313, 422), (422, 313, 312, 423), (423, 312, 311, 424), (424, 311, 310, 425), (7, 91, 402, 394), (394, 402, 403, 395), (395, 403, 404, 396), (396, 404, 405, 397), (91, 76, 398, 402), (402, 398, 399, 403), (403, 399, 400, 404), (404, 400, 401, 405), (24, 326, 421, 20), (326, 327, 420, 421), (327, 328, 543, 544, 545, 419, 420), (572, 548, 418, 540), (20, 421, 413, 16), (421, 420, 412, 537, 538, 539, 413), (420, 419, 411, 412), (419, 542, 541, 540, 418, 410, 411), (26, 330, 414, 22), (330, 331, 415, 414), (331, 332, 416, 415), (332, 333, 417, 416), (16, 413, 549, 550, 551, 318, 12), (563, 554, 319, 533), (412, 411, 320, 319, 554, 553, 552), (411, 410, 321, 320), (22, 414, 406, 18), (414, 415, 407, 406), (415, 416, 408, 407), (416, 417, 409, 408), (18, 406, 322, 14), (406, 407, 323, 322), (407, 408, 324, 323), (408, 409, 325, 324), (249, 445, 386, 54), (445, 444, 387, 386), (444, 443, 388, 387), (443, 442, 389, 388), (238, 461, 382, 52), (461, 460, 383, 382), (460, 459, 384, 383), (459, 458, 385, 384), (54, 386, 378, 50), (386, 387, 379, 378), (387, 388, 380, 379), (388, 389, 381, 380), (52, 382, 374, 48), (382, 383, 375, 374), (383, 384, 376, 375), (384, 385, 377, 376), (50, 378, 370, 46), (378, 379, 371, 370), (379, 380, 372, 371), (380, 381, 373, 372), (48, 374, 366, 44), (374, 375, 367, 366), (375, 376, 368, 367), (376, 377, 369, 368), (46, 370, 362, 42), (370, 371, 363, 362), (371, 372, 364, 363), (372, 373, 365, 364), (44, 366, 358, 40), (366, 367, 359, 358), (367, 368, 360, 359), (368, 369, 361, 360), (42, 362, 354, 38), (362, 363, 355, 354), (363, 364, 356, 355), (364, 365, 357, 356), (40, 358, 350, 36), (358, 359, 351, 350), (359, 360, 352, 351), (360, 361, 353, 352), (38, 354, 346, 34), (354, 355, 347, 346), (355, 356, 348, 347), (356, 357, 349, 348), (36, 350, 342, 32), (350, 351, 343, 342), (351, 352, 344, 343), (352, 353, 345, 344), (34, 346, 338, 30), (346, 347, 339, 338), (347, 348, 340, 339), (348, 349, 341, 340), (32, 342, 334, 28, 513, 514, 515), (342, 343, 335, 334), (343, 344, 336, 335), (344, 345, 337, 336), (30, 338, 330, 26), (338, 339, 331, 330), (339, 340, 332, 331), (340, 341, 333, 332), (28, 334, 326, 24), (334, 335, 327, 326), (335, 336, 328, 327), (336, 337, 329, 536, 535, 534, 328), (14, 322, 314, 10), (322, 323, 315, 314), (323, 324, 316, 315), (324, 325, 317, 316), (12, 318, 306, 8), (318, 531, 532, 533, 319, 307, 306), (319, 320, 308, 307), (320, 321, 309, 308), (76, 3, 393, 398), (398, 393, 392, 399), (399, 392, 391, 400), (400, 391, 390, 401), (6, 10, 314, 313), (313, 314, 315, 312), (312, 315, 316, 311), (311, 316, 317, 310), (0, 8, 306, 305), (305, 306, 307, 304), (304, 307, 308, 303), (303, 308, 309, 302), (495, 497, 496, 494), (504, 507, 501, 101), (507, 509, 500, 501), (4, 499, 506, 505), (505, 506, 507, 504), (499, 498, 508, 506), (506, 508, 509, 507), (498, 11, 502, 508), (508, 502, 503, 509), (518, 524, 510, 66), (524, 527, 511, 510), (527, 530, 512, 511), (107, 519, 522, 516), (516, 522, 523, 517), (517, 523, 524, 518), (519, 520, 525, 522), (522, 525, 526, 523), (523, 526, 527, 524), (520, 521, 528, 525), (525, 528, 529, 526), (526, 529, 530, 527), (521, 32, 515, 528), (528, 515, 514, 529), (529, 514, 513, 530), (551, 557, 531, 318), (557, 560, 532, 531), (560, 563, 533, 532), (413, 539, 555, 549), (549, 555, 556, 550), (550, 556, 557, 551), (539, 538, 558, 555), (555, 558, 559, 556), (556, 559, 560, 557), (538, 537, 561, 558), (558, 561, 562, 559), (559, 562, 563, 560), (537, 412, 552, 561), (561, 552, 553, 562), (562, 553, 554, 563), (545, 566, 542, 419), (566, 569, 541, 542), (569, 572, 540, 541), (328, 534, 564, 543), (543, 564, 565, 544), (544, 565, 566, 545), (534, 535, 567, 564), (564, 567, 568, 565), (565, 568, 569, 566), (535, 536, 570, 567), (567, 570, 571, 568), (568, 571, 572, 569), (536, 329, 546, 570), (570, 546, 547, 571), (571, 547, 548, 572), (584, 600, 595, 295), (279, 585, 599, 583), (583, 599, 600, 584), (603, 605, 653, 630, 692, 628), (586, 283, 598, 601), (601, 598, 597, 602), (592, 604, 596, 299), (298, 594, 603, 591), (591, 603, 604, 592), (594, 593, 605, 603), (593, 294, 589, 605), (605, 589, 590, 606, 641), (580, 608, 585, 279), (574, 573, 615, 685, 616, 652), (257, 581, 607, 579), (579, 607, 608, 580), (609, 610, 586, 601, 602, 596, 604, 603, 628, 689, 627, 688, 622, 625, 626, 620, 633, 634), (637, 699, 651, 672, 662), (582, 265, 588, 609), (609, 588, 587, 610), (578, 612, 573, 98), (265, 582, 611, 577), (577, 611, 612, 578), (656, 655, 679, 680), (581, 257, 575, 613, 643), (613, 575, 576, 614, 644), (623, 625, 622, 687, 621), (619, 620, 626, 624), (624, 626, 625, 623), (627, 693, 629, 702, 647, 690, 621, 687, 622, 688), (628, 692, 630, 703, 648, 691, 629, 693, 627, 689), (631, 633, 620, 619), (617, 686, 618, 634, 632), (632, 634, 633, 631), (635, 701, 637, 704, 649, 697, 616, 685, 615, 694), (618, 686, 617, 705, 650, 698, 638, 700, 636, 695), (636, 700, 638, 706, 651, 699, 637, 701, 635, 696), (612, 611, 582, 609, 634, 618, 695, 636, 696, 635, 694, 615, 573), (655, 658, 682, 679), (651, 706, 638, 664, 672), (638, 698, 650, 671, 664), (653, 656, 680, 673), (605, 641, 656, 653), (641, 606, 655, 656), (629, 691, 648, 667, 668), (614, 642, 657, 639), (642, 574, 652, 657), (630, 653, 673, 674), (606, 640, 658, 655), (640, 595, 654, 658), (650, 705, 617, 675, 671), (581, 643, 659, 645), (643, 613, 646, 659), (616, 697, 649, 669, 670), (613, 644, 660, 646), (644, 614, 639, 660), (684, 661, 662, 672), (683, 663, 664, 671), (682, 678, 666, 665), (681, 677, 670, 669), (680, 679, 668, 667), (673, 680, 667, 674), (661, 681, 669, 662), (679, 682, 665, 668), (676, 683, 671, 675), (663, 684, 672, 664), (646, 660, 684, 663), (652, 616, 670, 677), (658, 654, 678, 682), (660, 639, 661, 684), (647, 702, 629, 668, 665), (639, 657, 681, 661), (645, 659, 683, 676), (648, 703, 630, 674, 667), (657, 652, 677, 681), (659, 646, 663, 683), (649, 704, 637, 662, 669), (621, 690, 647, 665, 666)])
me_cube_001.use_remesh_preserve_volume = False
me_cube_001.use_remesh_preserve_attributes = False
me_cube_001.use_mirror_vertex_groups = False
me_cube_001.update()

# ---- objects
ob_pyramid = bpy.data.objects.new('Pyramid', me_cube_001)
ob_lamp = bpy.data.objects.new('Lamp', light_lamp)
ob_camera = bpy.data.objects.new('Camera', cam_camera)

# ---- transforms, parenting, visibility, modifiers, constraints
ob_pyramid.location = (0.0, 0.0, 0.0)
ob_pyramid.lineart.crease_threshold = 0.0
ob_lamp.location = (-3.875, 2.936, 6.03)
ob_lamp.rotation_euler = (0.6503, 0.05522, 1.866)
ob_lamp.lock_rotations_4d = False
ob_lamp.empty_display_type = 'ARROWS'
ob_lamp.color = (0.0, 0.0, 0.0, 0.0)
ob_lamp.lineart.crease_threshold = 0.0
ob_camera.location = (7.481, -6.508, 5.344)
ob_camera.rotation_euler = (1.109, 0.0, 0.8149)
ob_camera.lock_rotations_4d = False
ob_camera.empty_display_type = 'ARROWS'
ob_camera.color = (0.0, 0.0, 0.0, 0.0)
ob_camera.display_type = 'WIRE'
ob_camera.lineart.crease_threshold = 0.0

# ---- collection membership
col_collection_1.objects.link(ob_pyramid)
col_collection_1.objects.link(ob_lamp)
col_collection_1.objects.link(ob_camera)

# ---- scene / render settings (as saved in the file)
scene.camera = ob_camera
scene.frame_start = 1; scene.frame_end = 250; scene.frame_set(1)
scene.render.engine = 'BLENDER_EEVEE_NEXT'
scene.render.resolution_percentage = 50
scene.render.dither_intensity = 0.0
scene.cycles.use_denoising = False
scene.cycles.samples = 128
scene.cycles.sampling_pattern = 'TABULATED_SOBOL'
scene.cycles.use_adaptive_sampling = False
scene.cycles.use_light_tree = False
scene.cycles.blur_glossy = 0.0
scene.cycles.sample_clamp_indirect = 0.0
scene.view_settings.view_transform = 'Standard'
bpy.context.view_layer.update()
